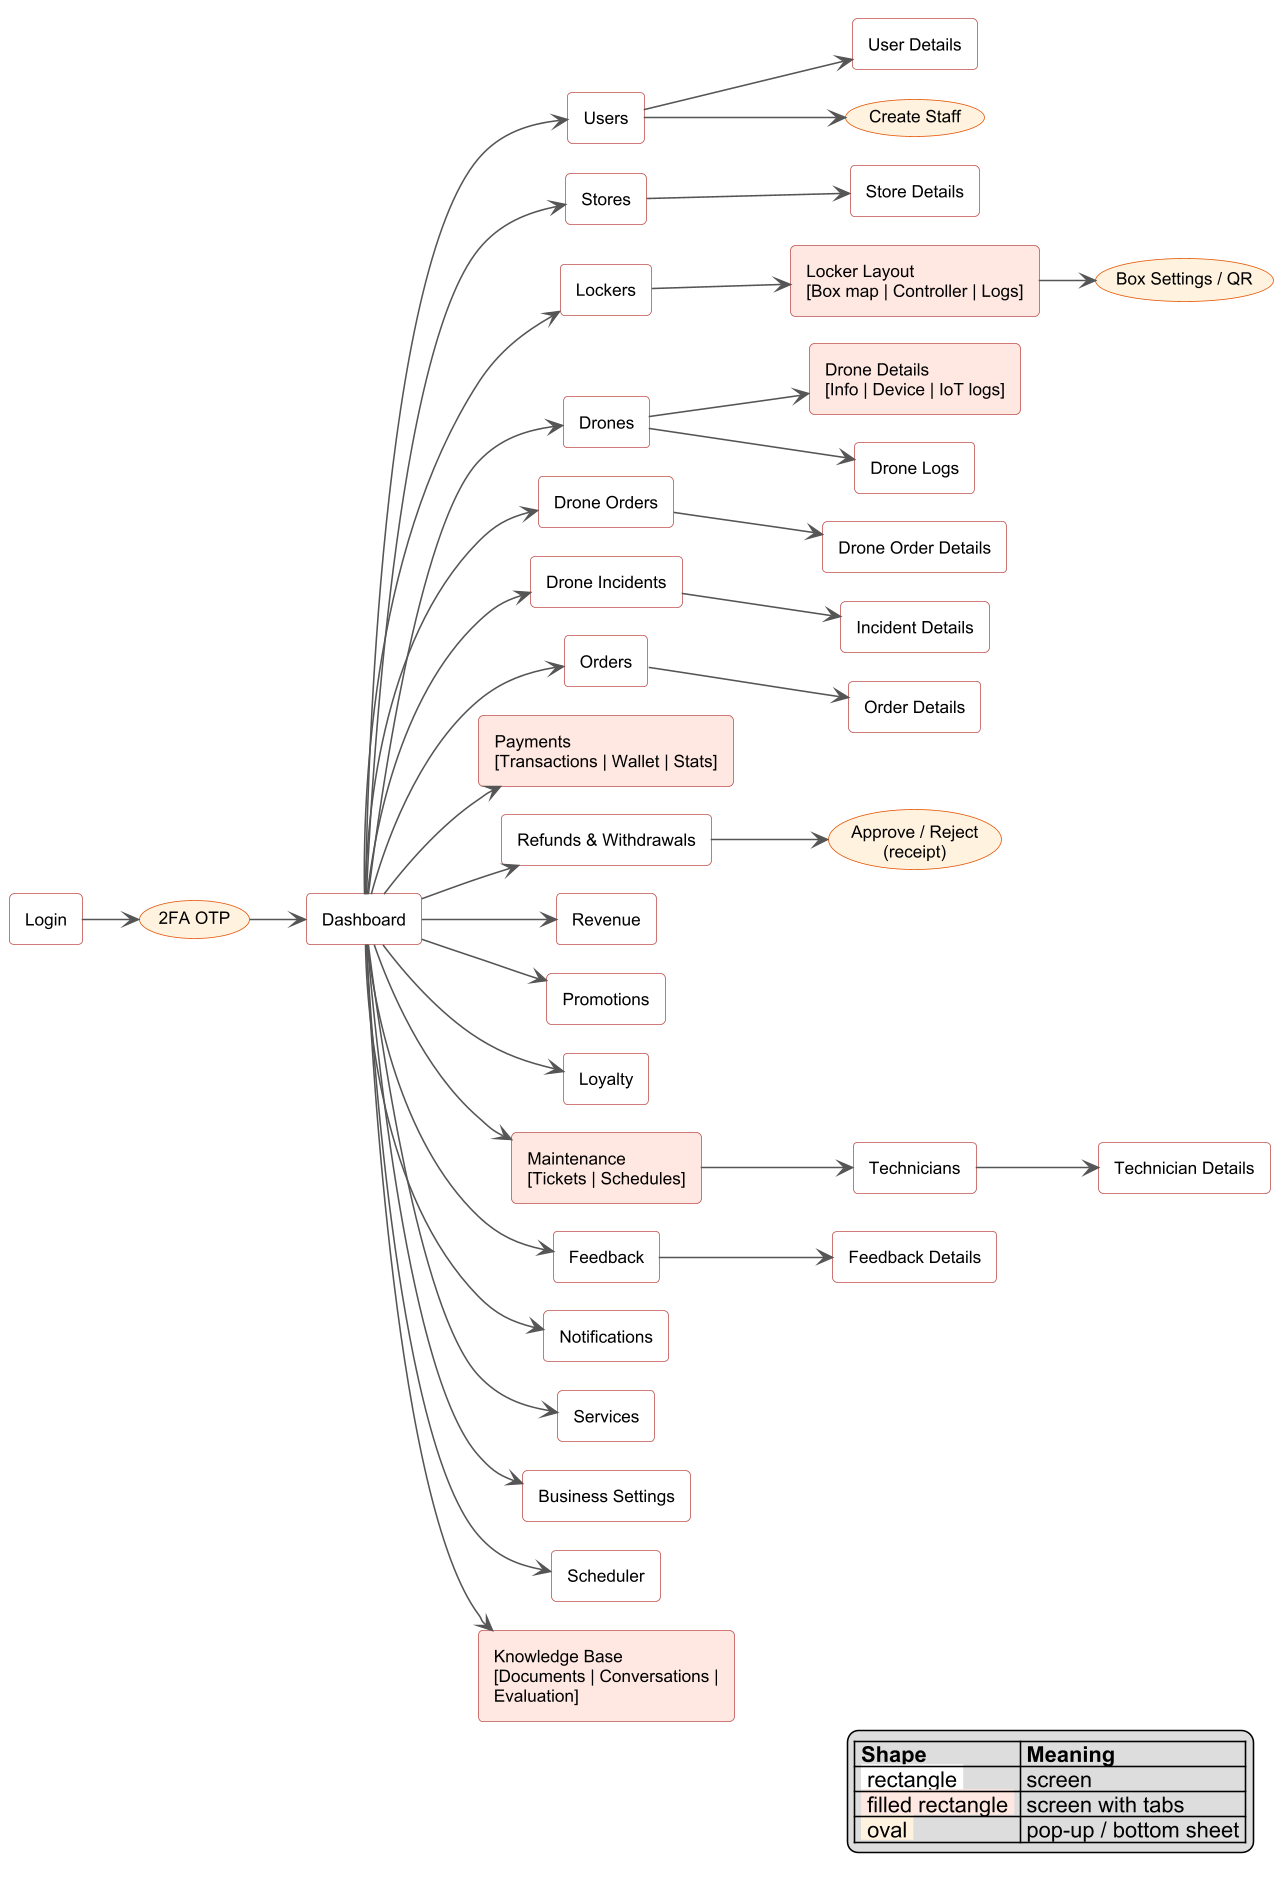

The diagram above was rendered by PlantUML. Its source (embedded in the PNG):
@startuml
!pragma layout smetana
skinparam dpi 150
skinparam defaultFontName Arial
skinparam defaultFontSize 11
skinparam shadowing false
skinparam ArrowColor #555555
skinparam rectangle {
  BackgroundColor #FFFFFF
  BorderColor #C0504D
  RoundCorner 6
}
skinparam usecase {
  BackgroundColor #FFF3E0
  BorderColor #E65100
}
left to right direction
legend right
  |= Shape |= Meaning |
  | <back:#FFFFFF> rectangle </back> | screen |
  | <back:#FFE8E1> filled rectangle </back> | screen with tabs |
  | <back:#FFF3E0> oval </back> | pop-up / bottom sheet |
endlegend
rectangle "Login" as LG
usecase "2FA OTP" as OTP
rectangle "Dashboard" as DB
rectangle "Users" as US
rectangle "User Details" as UD
usecase "Create Staff" as CU
rectangle "Stores" as ST
rectangle "Store Details" as SD
rectangle "Lockers" as LK
rectangle "Locker Layout\n[Box map | Controller | Logs]" as LL #FFE8E1
usecase "Box Settings / QR" as BS
rectangle "Drones" as DR
rectangle "Drone Details\n[Info | Device | IoT logs]" as DD #FFE8E1
rectangle "Drone Logs" as DLG
rectangle "Drone Orders" as DO
rectangle "Drone Order Details" as DOD
rectangle "Drone Incidents" as DI
rectangle "Incident Details" as IDT
rectangle "Orders" as OR
rectangle "Order Details" as ODT
rectangle "Payments\n[Transactions | Wallet | Stats]" as PM #FFE8E1
rectangle "Refunds & Withdrawals" as RF
usecase "Approve / Reject\n(receipt)" as AR
rectangle "Revenue" as RV
rectangle "Promotions" as PR
rectangle "Loyalty" as LY
rectangle "Maintenance\n[Tickets | Schedules]" as MT #FFE8E1
rectangle "Technicians" as TC
rectangle "Technician Details" as TCD
rectangle "Feedback" as FB
rectangle "Feedback Details" as FBD
rectangle "Notifications" as NT
rectangle "Services" as SV
rectangle "Business Settings" as BSG
rectangle "Scheduler" as SC
rectangle "Knowledge Base\n[Documents | Conversations |\nEvaluation]" as KB #FFE8E1

LG --> OTP
OTP --> DB
DB --> US
US --> UD
US --> CU
DB --> ST
ST --> SD
DB --> LK
LK --> LL
LL --> BS
DB --> DR
DR --> DD
DR --> DLG
DB --> DO
DO --> DOD
DB --> DI
DI --> IDT
DB --> OR
OR --> ODT
DB --> PM
DB --> RF
RF --> AR
DB --> RV
DB --> PR
DB --> LY
DB --> MT
MT --> TC
TC --> TCD
DB --> FB
FB --> FBD
DB --> NT
DB --> SV
DB --> BSG
DB --> SC
DB --> KB
@enduml